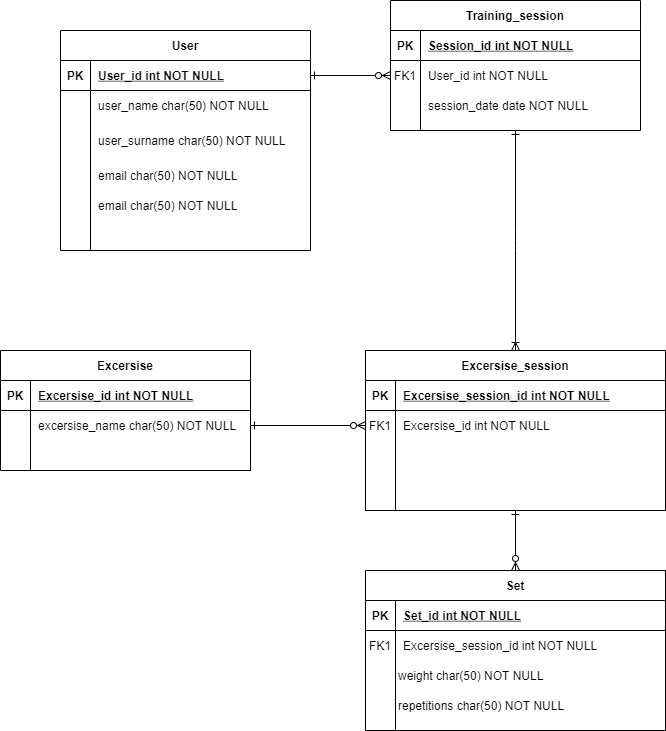

The diagram above was exported from draw.io. Its source (the exported page's mxGraphModel, read from the mxfile embedded in the PNG):
<mxGraphModel dx="1422" dy="737" grid="1" gridSize="10" guides="1" tooltips="1" connect="1" arrows="1" fold="1" page="1" pageScale="1" pageWidth="850" pageHeight="1100" math="0" shadow="0" extFonts="Permanent Marker^https://fonts.googleapis.com/css?family=Permanent+Marker">
  <root>
    <mxCell id="0" />
    <mxCell id="1" parent="0" />
    <mxCell id="C-vyLk0tnHw3VtMMgP7b-1" value="" style="edgeStyle=orthogonalEdgeStyle;endArrow=ERzeroToMany;startArrow=ERone;endFill=1;startFill=0;" parent="1" source="C-vyLk0tnHw3VtMMgP7b-24" target="C-vyLk0tnHw3VtMMgP7b-6" edge="1">
      <mxGeometry width="100" height="100" relative="1" as="geometry">
        <mxPoint x="340" y="720" as="sourcePoint" />
        <mxPoint x="440" y="620" as="targetPoint" />
      </mxGeometry>
    </mxCell>
    <mxCell id="C-vyLk0tnHw3VtMMgP7b-12" value="" style="edgeStyle=orthogonalEdgeStyle;endArrow=ERoneToMany;startArrow=ERone;endFill=0;startFill=0;exitX=0.5;exitY=1;exitDx=0;exitDy=0;entryX=0.5;entryY=0;entryDx=0;entryDy=0;" parent="1" source="C-vyLk0tnHw3VtMMgP7b-2" target="C-vyLk0tnHw3VtMMgP7b-13" edge="1">
      <mxGeometry width="100" height="100" relative="1" as="geometry">
        <mxPoint x="540" y="240" as="sourcePoint" />
        <mxPoint x="615" y="400" as="targetPoint" />
        <Array as="points">
          <mxPoint x="575" y="310" />
          <mxPoint x="575" y="310" />
        </Array>
      </mxGeometry>
    </mxCell>
    <mxCell id="C-vyLk0tnHw3VtMMgP7b-2" value="Training_session" style="shape=table;startSize=30;container=1;collapsible=1;childLayout=tableLayout;fixedRows=1;rowLines=0;fontStyle=1;align=center;resizeLast=1;" parent="1" vertex="1">
      <mxGeometry x="450" y="70" width="250" height="130" as="geometry" />
    </mxCell>
    <mxCell id="C-vyLk0tnHw3VtMMgP7b-3" value="" style="shape=partialRectangle;collapsible=0;dropTarget=0;pointerEvents=0;fillColor=none;points=[[0,0.5],[1,0.5]];portConstraint=eastwest;top=0;left=0;right=0;bottom=1;" parent="C-vyLk0tnHw3VtMMgP7b-2" vertex="1">
      <mxGeometry y="30" width="250" height="30" as="geometry" />
    </mxCell>
    <mxCell id="C-vyLk0tnHw3VtMMgP7b-4" value="PK" style="shape=partialRectangle;overflow=hidden;connectable=0;fillColor=none;top=0;left=0;bottom=0;right=0;fontStyle=1;" parent="C-vyLk0tnHw3VtMMgP7b-3" vertex="1">
      <mxGeometry width="30" height="30" as="geometry" />
    </mxCell>
    <mxCell id="C-vyLk0tnHw3VtMMgP7b-5" value="Session_id int NOT NULL " style="shape=partialRectangle;overflow=hidden;connectable=0;fillColor=none;top=0;left=0;bottom=0;right=0;align=left;spacingLeft=6;fontStyle=5;" parent="C-vyLk0tnHw3VtMMgP7b-3" vertex="1">
      <mxGeometry x="30" width="220" height="30" as="geometry" />
    </mxCell>
    <mxCell id="C-vyLk0tnHw3VtMMgP7b-6" value="" style="shape=partialRectangle;collapsible=0;dropTarget=0;pointerEvents=0;fillColor=none;points=[[0,0.5],[1,0.5]];portConstraint=eastwest;top=0;left=0;right=0;bottom=0;" parent="C-vyLk0tnHw3VtMMgP7b-2" vertex="1">
      <mxGeometry y="60" width="250" height="30" as="geometry" />
    </mxCell>
    <mxCell id="C-vyLk0tnHw3VtMMgP7b-7" value="FK1" style="shape=partialRectangle;overflow=hidden;connectable=0;fillColor=none;top=0;left=0;bottom=0;right=0;" parent="C-vyLk0tnHw3VtMMgP7b-6" vertex="1">
      <mxGeometry width="30" height="30" as="geometry" />
    </mxCell>
    <mxCell id="C-vyLk0tnHw3VtMMgP7b-8" value="User_id int NOT NULL" style="shape=partialRectangle;overflow=hidden;connectable=0;fillColor=none;top=0;left=0;bottom=0;right=0;align=left;spacingLeft=6;" parent="C-vyLk0tnHw3VtMMgP7b-6" vertex="1">
      <mxGeometry x="30" width="220" height="30" as="geometry" />
    </mxCell>
    <mxCell id="C-vyLk0tnHw3VtMMgP7b-9" value="" style="shape=partialRectangle;collapsible=0;dropTarget=0;pointerEvents=0;fillColor=none;points=[[0,0.5],[1,0.5]];portConstraint=eastwest;top=0;left=0;right=0;bottom=0;" parent="C-vyLk0tnHw3VtMMgP7b-2" vertex="1">
      <mxGeometry y="90" width="250" height="30" as="geometry" />
    </mxCell>
    <mxCell id="C-vyLk0tnHw3VtMMgP7b-10" value="" style="shape=partialRectangle;overflow=hidden;connectable=0;fillColor=none;top=0;left=0;bottom=0;right=0;" parent="C-vyLk0tnHw3VtMMgP7b-9" vertex="1">
      <mxGeometry width="30" height="30" as="geometry" />
    </mxCell>
    <mxCell id="C-vyLk0tnHw3VtMMgP7b-11" value="session_date date NOT NULL" style="shape=partialRectangle;overflow=hidden;connectable=0;fillColor=none;top=0;left=0;bottom=0;right=0;align=left;spacingLeft=6;" parent="C-vyLk0tnHw3VtMMgP7b-9" vertex="1">
      <mxGeometry x="30" width="220" height="30" as="geometry" />
    </mxCell>
    <mxCell id="C-vyLk0tnHw3VtMMgP7b-13" value="Excersise_session" style="shape=table;startSize=30;container=1;collapsible=1;childLayout=tableLayout;fixedRows=1;rowLines=0;fontStyle=1;align=center;resizeLast=1;" parent="1" vertex="1">
      <mxGeometry x="425" y="420" width="300" height="160" as="geometry" />
    </mxCell>
    <mxCell id="C-vyLk0tnHw3VtMMgP7b-14" value="" style="shape=partialRectangle;collapsible=0;dropTarget=0;pointerEvents=0;fillColor=none;points=[[0,0.5],[1,0.5]];portConstraint=eastwest;top=0;left=0;right=0;bottom=1;" parent="C-vyLk0tnHw3VtMMgP7b-13" vertex="1">
      <mxGeometry y="30" width="300" height="30" as="geometry" />
    </mxCell>
    <mxCell id="C-vyLk0tnHw3VtMMgP7b-15" value="PK" style="shape=partialRectangle;overflow=hidden;connectable=0;fillColor=none;top=0;left=0;bottom=0;right=0;fontStyle=1;" parent="C-vyLk0tnHw3VtMMgP7b-14" vertex="1">
      <mxGeometry width="30" height="30" as="geometry" />
    </mxCell>
    <mxCell id="C-vyLk0tnHw3VtMMgP7b-16" value="Excersise_session_id int NOT NULL " style="shape=partialRectangle;overflow=hidden;connectable=0;fillColor=none;top=0;left=0;bottom=0;right=0;align=left;spacingLeft=6;fontStyle=5;" parent="C-vyLk0tnHw3VtMMgP7b-14" vertex="1">
      <mxGeometry x="30" width="270" height="30" as="geometry" />
    </mxCell>
    <mxCell id="C-vyLk0tnHw3VtMMgP7b-17" value="" style="shape=partialRectangle;collapsible=0;dropTarget=0;pointerEvents=0;fillColor=none;points=[[0,0.5],[1,0.5]];portConstraint=eastwest;top=0;left=0;right=0;bottom=0;" parent="C-vyLk0tnHw3VtMMgP7b-13" vertex="1">
      <mxGeometry y="60" width="300" height="30" as="geometry" />
    </mxCell>
    <mxCell id="C-vyLk0tnHw3VtMMgP7b-18" value="FK1" style="shape=partialRectangle;overflow=hidden;connectable=0;fillColor=none;top=0;left=0;bottom=0;right=0;" parent="C-vyLk0tnHw3VtMMgP7b-17" vertex="1">
      <mxGeometry width="30" height="30" as="geometry" />
    </mxCell>
    <mxCell id="C-vyLk0tnHw3VtMMgP7b-19" value="Excersise_id int NOT NULL" style="shape=partialRectangle;overflow=hidden;connectable=0;fillColor=none;top=0;left=0;bottom=0;right=0;align=left;spacingLeft=6;" parent="C-vyLk0tnHw3VtMMgP7b-17" vertex="1">
      <mxGeometry x="30" width="270" height="30" as="geometry" />
    </mxCell>
    <mxCell id="C-vyLk0tnHw3VtMMgP7b-23" value="User" style="shape=table;startSize=30;container=1;collapsible=1;childLayout=tableLayout;fixedRows=1;rowLines=0;fontStyle=1;align=center;resizeLast=1;" parent="1" vertex="1">
      <mxGeometry x="120" y="100" width="250" height="220" as="geometry" />
    </mxCell>
    <mxCell id="C-vyLk0tnHw3VtMMgP7b-24" value="" style="shape=partialRectangle;collapsible=0;dropTarget=0;pointerEvents=0;fillColor=none;points=[[0,0.5],[1,0.5]];portConstraint=eastwest;top=0;left=0;right=0;bottom=1;" parent="C-vyLk0tnHw3VtMMgP7b-23" vertex="1">
      <mxGeometry y="30" width="250" height="30" as="geometry" />
    </mxCell>
    <mxCell id="C-vyLk0tnHw3VtMMgP7b-25" value="PK" style="shape=partialRectangle;overflow=hidden;connectable=0;fillColor=none;top=0;left=0;bottom=0;right=0;fontStyle=1;" parent="C-vyLk0tnHw3VtMMgP7b-24" vertex="1">
      <mxGeometry width="30" height="30" as="geometry" />
    </mxCell>
    <mxCell id="C-vyLk0tnHw3VtMMgP7b-26" value="User_id int NOT NULL " style="shape=partialRectangle;overflow=hidden;connectable=0;fillColor=none;top=0;left=0;bottom=0;right=0;align=left;spacingLeft=6;fontStyle=5;" parent="C-vyLk0tnHw3VtMMgP7b-24" vertex="1">
      <mxGeometry x="30" width="220" height="30" as="geometry" />
    </mxCell>
    <mxCell id="C-vyLk0tnHw3VtMMgP7b-27" value="" style="shape=partialRectangle;collapsible=0;dropTarget=0;pointerEvents=0;fillColor=none;points=[[0,0.5],[1,0.5]];portConstraint=eastwest;top=0;left=0;right=0;bottom=0;" parent="C-vyLk0tnHw3VtMMgP7b-23" vertex="1">
      <mxGeometry y="60" width="250" height="30" as="geometry" />
    </mxCell>
    <mxCell id="C-vyLk0tnHw3VtMMgP7b-28" value="" style="shape=partialRectangle;overflow=hidden;connectable=0;fillColor=none;top=0;left=0;bottom=0;right=0;" parent="C-vyLk0tnHw3VtMMgP7b-27" vertex="1">
      <mxGeometry width="30" height="30" as="geometry" />
    </mxCell>
    <mxCell id="C-vyLk0tnHw3VtMMgP7b-29" value="user_name char(50) NOT NULL" style="shape=partialRectangle;overflow=hidden;connectable=0;fillColor=none;top=0;left=0;bottom=0;right=0;align=left;spacingLeft=6;" parent="C-vyLk0tnHw3VtMMgP7b-27" vertex="1">
      <mxGeometry x="30" width="220" height="30" as="geometry" />
    </mxCell>
    <mxCell id="Q032sRSakW5HdKLzNBGa-1" value="user_surname char(50) NOT NULL" style="shape=partialRectangle;overflow=hidden;connectable=0;fillColor=none;top=0;left=0;bottom=0;right=0;align=left;spacingLeft=6;" vertex="1" parent="1">
      <mxGeometry x="150" y="195" width="220" height="30" as="geometry" />
    </mxCell>
    <mxCell id="Q032sRSakW5HdKLzNBGa-2" value="email char(50) NOT NULL" style="shape=partialRectangle;overflow=hidden;connectable=0;fillColor=none;top=0;left=0;bottom=0;right=0;align=left;spacingLeft=6;" vertex="1" parent="1">
      <mxGeometry x="150" y="230" width="220" height="30" as="geometry" />
    </mxCell>
    <mxCell id="Q032sRSakW5HdKLzNBGa-3" value="email char(50) NOT NULL" style="shape=partialRectangle;overflow=hidden;connectable=0;fillColor=none;top=0;left=0;bottom=0;right=0;align=left;spacingLeft=6;" vertex="1" parent="1">
      <mxGeometry x="150" y="260" width="220" height="30" as="geometry" />
    </mxCell>
    <mxCell id="Q032sRSakW5HdKLzNBGa-5" value="Excersise" style="shape=table;startSize=30;container=1;collapsible=1;childLayout=tableLayout;fixedRows=1;rowLines=0;fontStyle=1;align=center;resizeLast=1;" vertex="1" parent="1">
      <mxGeometry x="60" y="420" width="250" height="120" as="geometry" />
    </mxCell>
    <mxCell id="Q032sRSakW5HdKLzNBGa-6" value="" style="shape=partialRectangle;collapsible=0;dropTarget=0;pointerEvents=0;fillColor=none;points=[[0,0.5],[1,0.5]];portConstraint=eastwest;top=0;left=0;right=0;bottom=1;" vertex="1" parent="Q032sRSakW5HdKLzNBGa-5">
      <mxGeometry y="30" width="250" height="30" as="geometry" />
    </mxCell>
    <mxCell id="Q032sRSakW5HdKLzNBGa-7" value="PK" style="shape=partialRectangle;overflow=hidden;connectable=0;fillColor=none;top=0;left=0;bottom=0;right=0;fontStyle=1;" vertex="1" parent="Q032sRSakW5HdKLzNBGa-6">
      <mxGeometry width="30" height="30" as="geometry" />
    </mxCell>
    <mxCell id="Q032sRSakW5HdKLzNBGa-8" value="Excersise_id int NOT NULL " style="shape=partialRectangle;overflow=hidden;connectable=0;fillColor=none;top=0;left=0;bottom=0;right=0;align=left;spacingLeft=6;fontStyle=5;" vertex="1" parent="Q032sRSakW5HdKLzNBGa-6">
      <mxGeometry x="30" width="220" height="30" as="geometry" />
    </mxCell>
    <mxCell id="Q032sRSakW5HdKLzNBGa-9" value="" style="shape=partialRectangle;collapsible=0;dropTarget=0;pointerEvents=0;fillColor=none;points=[[0,0.5],[1,0.5]];portConstraint=eastwest;top=0;left=0;right=0;bottom=0;" vertex="1" parent="Q032sRSakW5HdKLzNBGa-5">
      <mxGeometry y="60" width="250" height="30" as="geometry" />
    </mxCell>
    <mxCell id="Q032sRSakW5HdKLzNBGa-10" value="" style="shape=partialRectangle;overflow=hidden;connectable=0;fillColor=none;top=0;left=0;bottom=0;right=0;" vertex="1" parent="Q032sRSakW5HdKLzNBGa-9">
      <mxGeometry width="30" height="30" as="geometry" />
    </mxCell>
    <mxCell id="Q032sRSakW5HdKLzNBGa-11" value="excersise_name char(50) NOT NULL" style="shape=partialRectangle;overflow=hidden;connectable=0;fillColor=none;top=0;left=0;bottom=0;right=0;align=left;spacingLeft=6;" vertex="1" parent="Q032sRSakW5HdKLzNBGa-9">
      <mxGeometry x="30" width="220" height="30" as="geometry" />
    </mxCell>
    <mxCell id="Q032sRSakW5HdKLzNBGa-12" value="" style="shape=partialRectangle;collapsible=0;dropTarget=0;pointerEvents=0;fillColor=none;points=[[0,0.5],[1,0.5]];portConstraint=eastwest;top=0;left=0;right=0;bottom=0;" vertex="1" parent="Q032sRSakW5HdKLzNBGa-5">
      <mxGeometry y="90" width="250" height="30" as="geometry" />
    </mxCell>
    <mxCell id="Q032sRSakW5HdKLzNBGa-13" value="" style="shape=partialRectangle;overflow=hidden;connectable=0;fillColor=none;top=0;left=0;bottom=0;right=0;" vertex="1" parent="Q032sRSakW5HdKLzNBGa-12">
      <mxGeometry width="30" height="30" as="geometry" />
    </mxCell>
    <mxCell id="Q032sRSakW5HdKLzNBGa-14" value="" style="shape=partialRectangle;overflow=hidden;connectable=0;fillColor=none;top=0;left=0;bottom=0;right=0;align=left;spacingLeft=6;" vertex="1" parent="Q032sRSakW5HdKLzNBGa-12">
      <mxGeometry x="30" width="220" height="30" as="geometry" />
    </mxCell>
    <mxCell id="Q032sRSakW5HdKLzNBGa-16" style="edgeStyle=orthogonalEdgeStyle;rounded=0;orthogonalLoop=1;jettySize=auto;html=1;exitX=1;exitY=0.5;exitDx=0;exitDy=0;entryX=0;entryY=0.5;entryDx=0;entryDy=0;endArrow=ERzeroToMany;endFill=1;startArrow=ERone;startFill=0;" edge="1" parent="1" source="Q032sRSakW5HdKLzNBGa-9" target="C-vyLk0tnHw3VtMMgP7b-17">
      <mxGeometry relative="1" as="geometry" />
    </mxCell>
    <mxCell id="Q032sRSakW5HdKLzNBGa-27" style="edgeStyle=orthogonalEdgeStyle;rounded=0;orthogonalLoop=1;jettySize=auto;html=1;exitX=0.5;exitY=0;exitDx=0;exitDy=0;entryX=0.5;entryY=1;entryDx=0;entryDy=0;startArrow=ERzeroToMany;startFill=1;endArrow=ERone;endFill=0;" edge="1" parent="1" source="Q032sRSakW5HdKLzNBGa-17" target="C-vyLk0tnHw3VtMMgP7b-13">
      <mxGeometry relative="1" as="geometry" />
    </mxCell>
    <mxCell id="Q032sRSakW5HdKLzNBGa-17" value="Set" style="shape=table;startSize=30;container=1;collapsible=1;childLayout=tableLayout;fixedRows=1;rowLines=0;fontStyle=1;align=center;resizeLast=1;" vertex="1" parent="1">
      <mxGeometry x="425" y="640" width="300" height="160" as="geometry" />
    </mxCell>
    <mxCell id="Q032sRSakW5HdKLzNBGa-18" value="" style="shape=partialRectangle;collapsible=0;dropTarget=0;pointerEvents=0;fillColor=none;points=[[0,0.5],[1,0.5]];portConstraint=eastwest;top=0;left=0;right=0;bottom=1;" vertex="1" parent="Q032sRSakW5HdKLzNBGa-17">
      <mxGeometry y="30" width="300" height="30" as="geometry" />
    </mxCell>
    <mxCell id="Q032sRSakW5HdKLzNBGa-19" value="PK" style="shape=partialRectangle;overflow=hidden;connectable=0;fillColor=none;top=0;left=0;bottom=0;right=0;fontStyle=1;" vertex="1" parent="Q032sRSakW5HdKLzNBGa-18">
      <mxGeometry width="30" height="30" as="geometry" />
    </mxCell>
    <mxCell id="Q032sRSakW5HdKLzNBGa-20" value="Set_id int NOT NULL " style="shape=partialRectangle;overflow=hidden;connectable=0;fillColor=none;top=0;left=0;bottom=0;right=0;align=left;spacingLeft=6;fontStyle=5;" vertex="1" parent="Q032sRSakW5HdKLzNBGa-18">
      <mxGeometry x="30" width="270" height="30" as="geometry" />
    </mxCell>
    <mxCell id="Q032sRSakW5HdKLzNBGa-21" value="" style="shape=partialRectangle;collapsible=0;dropTarget=0;pointerEvents=0;fillColor=none;points=[[0,0.5],[1,0.5]];portConstraint=eastwest;top=0;left=0;right=0;bottom=0;" vertex="1" parent="Q032sRSakW5HdKLzNBGa-17">
      <mxGeometry y="60" width="300" height="30" as="geometry" />
    </mxCell>
    <mxCell id="Q032sRSakW5HdKLzNBGa-22" value="FK1" style="shape=partialRectangle;overflow=hidden;connectable=0;fillColor=none;top=0;left=0;bottom=0;right=0;" vertex="1" parent="Q032sRSakW5HdKLzNBGa-21">
      <mxGeometry width="30" height="30" as="geometry" />
    </mxCell>
    <mxCell id="Q032sRSakW5HdKLzNBGa-23" value="Excersise_session_id int NOT NULL" style="shape=partialRectangle;overflow=hidden;connectable=0;fillColor=none;top=0;left=0;bottom=0;right=0;align=left;spacingLeft=6;" vertex="1" parent="Q032sRSakW5HdKLzNBGa-21">
      <mxGeometry x="30" width="270" height="30" as="geometry" />
    </mxCell>
    <mxCell id="Q032sRSakW5HdKLzNBGa-24" value="&#10;&#10;&lt;span style=&quot;color: rgb(0, 0, 0); font-family: helvetica; font-size: 12px; font-style: normal; font-weight: 400; letter-spacing: normal; text-align: left; text-indent: 0px; text-transform: none; word-spacing: 0px; background-color: rgb(248, 249, 250); display: inline; float: none;&quot;&gt;Excersise_name char(50) NOT NULL&lt;/span&gt;&#10;&#10;" style="shape=partialRectangle;overflow=hidden;connectable=0;fillColor=none;top=0;left=0;bottom=0;right=0;align=left;spacingLeft=6;" vertex="1" parent="1">
      <mxGeometry x="450" y="730" width="270" height="30" as="geometry" />
    </mxCell>
    <mxCell id="Q032sRSakW5HdKLzNBGa-25" value="weight char(50) NOT NULL" style="shape=partialRectangle;overflow=hidden;connectable=0;fillColor=none;top=0;left=0;bottom=0;right=0;align=left;spacingLeft=6;" vertex="1" parent="1">
      <mxGeometry x="450" y="730" width="220" height="30" as="geometry" />
    </mxCell>
    <mxCell id="Q032sRSakW5HdKLzNBGa-26" value="repetitions char(50) NOT NULL" style="shape=partialRectangle;overflow=hidden;connectable=0;fillColor=none;top=0;left=0;bottom=0;right=0;align=left;spacingLeft=6;" vertex="1" parent="1">
      <mxGeometry x="450" y="760" width="220" height="30" as="geometry" />
    </mxCell>
  </root>
</mxGraphModel>